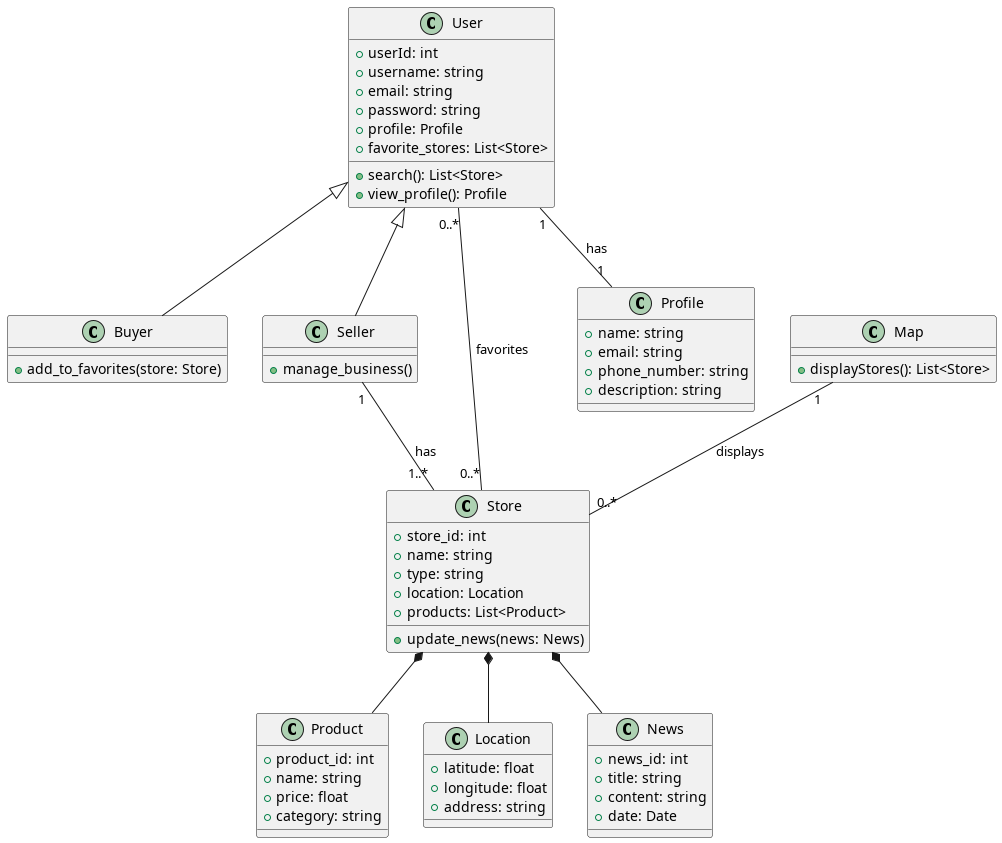

The diagram above was rendered by PlantUML. Its source (embedded in the PNG):
@startuml

class User {
    +userId: int
    +username: string
    +email: string
    +password: string
    +profile: Profile
    +favorite_stores: List<Store>
    +search(): List<Store>
    +view_profile(): Profile
}

class Buyer extends User {
    +add_to_favorites(store: Store)
}

class Seller extends User {
    +manage_business()
}

class Store {
    +store_id: int
    +name: string
    +type: string
    +location: Location
    +products: List<Product>
    +update_news(news: News)
}

class Product {
    +product_id: int
    +name: string
    +price: float
    +category: string
}

class Location {
    +latitude: float
    +longitude: float
    +address: string
}

class News {
    +news_id: int
    +title: string
    +content: string
    +date: Date
}

class Profile {
    +name: string
    +email: string
    +phone_number: string
    +description: string
}


class Map {
    +displayStores(): List<Store>
}

Store *-- Product
Store *-- Location
Store *-- News

User "0..*"--"0..*" Store : favorites
User  "1"--"1" Profile : has
Map "1"--"0..*" Store : displays
Seller "1"--"1..*" Store : has

@enduml